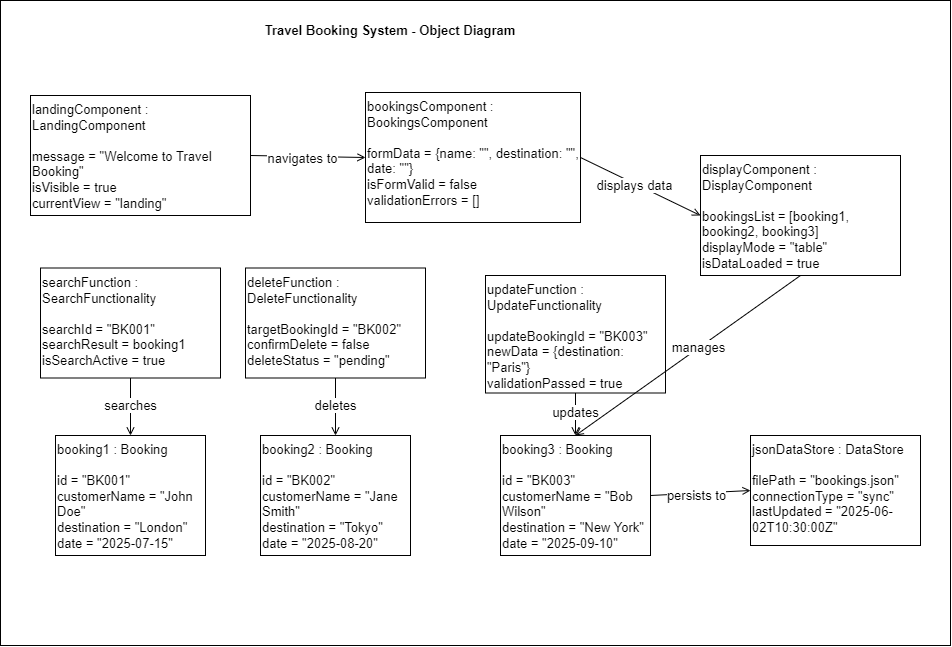

The diagram above was exported from draw.io. Its source (the exported page's mxGraphModel, read from the mxfile embedded in the PNG):
<mxGraphModel dx="852" dy="1098" grid="1" gridSize="10" guides="1" tooltips="1" connect="1" arrows="1" fold="1" page="0" pageScale="1" pageWidth="1169" pageHeight="827" math="0" shadow="0">
  <root>
    <mxCell id="0" />
    <mxCell id="1" parent="0" />
    <mxCell id="mIl2RYnWDA0lkrZwcWxc-26" value="" style="whiteSpace=wrap;html=1;fontSize=13;" vertex="1" parent="1">
      <mxGeometry x="20" y="-45" width="950" height="645" as="geometry" />
    </mxCell>
    <mxCell id="2" value="landingComponent : LandingComponent&#10;&#10;message = &quot;Welcome to Travel Booking&quot;&#10;isVisible = true&#10;currentView = &quot;landing&quot;" style="rounded=0;whiteSpace=wrap;html=1;align=left;verticalAlign=top;fontFamily=Helvetica;fontSize=13;" vertex="1" parent="1">
      <mxGeometry x="50" y="50" width="220" height="120" as="geometry" />
    </mxCell>
    <mxCell id="3" value="bookingsComponent : BookingsComponent&#10;&#10;formData = {name: &quot;&quot;, destination: &quot;&quot;, date: &quot;&quot;}&#10;isFormValid = false&#10;validationErrors = []" style="rounded=0;whiteSpace=wrap;html=1;align=left;verticalAlign=top;fontFamily=Helvetica;fontSize=13;" vertex="1" parent="1">
      <mxGeometry x="385" y="47" width="215" height="130" as="geometry" />
    </mxCell>
    <mxCell id="4" value="displayComponent : DisplayComponent&#10;&#10;bookingsList = [booking1, booking2, booking3]&#10;displayMode = &quot;table&quot;&#10;isDataLoaded = true" style="rounded=0;whiteSpace=wrap;html=1;align=left;verticalAlign=top;fontFamily=Helvetica;fontSize=13;" vertex="1" parent="1">
      <mxGeometry x="720" y="110" width="200" height="120" as="geometry" />
    </mxCell>
    <mxCell id="5" value="searchFunction : SearchFunctionality&#10;&#10;searchId = &quot;BK001&quot;&#10;searchResult = booking1&#10;isSearchActive = true" style="rounded=0;whiteSpace=wrap;html=1;align=left;verticalAlign=top;fontFamily=Helvetica;fontSize=13;" vertex="1" parent="1">
      <mxGeometry x="60" y="222.5" width="180" height="110" as="geometry" />
    </mxCell>
    <mxCell id="6" value="deleteFunction : DeleteFunctionality&#10;&#10;targetBookingId = &quot;BK002&quot;&#10;confirmDelete = false&#10;deleteStatus = &quot;pending&quot;" style="rounded=0;whiteSpace=wrap;html=1;align=left;verticalAlign=top;fontFamily=Helvetica;fontSize=13;" vertex="1" parent="1">
      <mxGeometry x="265" y="222.5" width="180" height="110" as="geometry" />
    </mxCell>
    <mxCell id="7" value="updateFunction : UpdateFunctionality&#10;&#10;updateBookingId = &quot;BK003&quot;&#10;newData = {destination: &quot;Paris&quot;}&#10;validationPassed = true" style="rounded=0;whiteSpace=wrap;html=1;align=left;verticalAlign=top;fontFamily=Helvetica;fontSize=13;" vertex="1" parent="1">
      <mxGeometry x="505" y="230" width="180" height="117.5" as="geometry" />
    </mxCell>
    <mxCell id="8" value="booking1 : Booking&#10;&#10;id = &quot;BK001&quot;&#10;customerName = &quot;John Doe&quot;&#10;destination = &quot;London&quot;&#10;date = &quot;2025-07-15&quot;" style="rounded=0;whiteSpace=wrap;html=1;align=left;verticalAlign=top;fontFamily=Helvetica;fontSize=13;" vertex="1" parent="1">
      <mxGeometry x="75" y="390" width="150" height="120" as="geometry" />
    </mxCell>
    <mxCell id="9" value="booking2 : Booking&#10;&#10;id = &quot;BK002&quot;&#10;customerName = &quot;Jane Smith&quot;&#10;destination = &quot;Tokyo&quot;&#10;date = &quot;2025-08-20&quot;" style="rounded=0;whiteSpace=wrap;html=1;align=left;verticalAlign=top;fontFamily=Helvetica;fontSize=13;" vertex="1" parent="1">
      <mxGeometry x="280" y="390" width="150" height="120" as="geometry" />
    </mxCell>
    <mxCell id="10" value="booking3 : Booking&#10;&#10;id = &quot;BK003&quot;&#10;customerName = &quot;Bob Wilson&quot;&#10;destination = &quot;New York&quot;&#10;date = &quot;2025-09-10&quot;" style="rounded=0;whiteSpace=wrap;html=1;align=left;verticalAlign=top;fontFamily=Helvetica;fontSize=13;" vertex="1" parent="1">
      <mxGeometry x="520" y="390" width="150" height="120" as="geometry" />
    </mxCell>
    <mxCell id="11" value="jsonDataStore : DataStore&#10;&#10;filePath = &quot;bookings.json&quot;&#10;connectionType = &quot;sync&quot;&#10;lastUpdated = &quot;2025-06-02T10:30:00Z&quot;" style="rounded=0;whiteSpace=wrap;html=1;align=left;verticalAlign=top;fontFamily=Helvetica;fontSize=13;" vertex="1" parent="1">
      <mxGeometry x="770" y="390" width="170" height="110" as="geometry" />
    </mxCell>
    <mxCell id="12" value="" style="endArrow=open;endFill=0;html=1;rounded=0;exitX=1;exitY=0.5;entryX=0;entryY=0.5;fontFamily=Helvetica;fontSize=13;" edge="1" parent="1" source="2" target="3">
      <mxGeometry width="50" height="50" relative="1" as="geometry">
        <mxPoint x="390" y="300" as="sourcePoint" />
        <mxPoint x="440" y="250" as="targetPoint" />
      </mxGeometry>
    </mxCell>
    <mxCell id="13" value="navigates to" style="edgeLabel;html=1;align=center;verticalAlign=middle;resizable=0;points=[];fontFamily=Helvetica;fontSize=13;" connectable="0" vertex="1" parent="12">
      <mxGeometry x="-0.1" y="-1" relative="1" as="geometry">
        <mxPoint as="offset" />
      </mxGeometry>
    </mxCell>
    <mxCell id="14" value="" style="endArrow=open;endFill=0;html=1;rounded=0;exitX=1;exitY=0.5;entryX=0;entryY=0.5;fontFamily=Helvetica;fontSize=13;" edge="1" parent="1" source="3" target="4">
      <mxGeometry width="50" height="50" relative="1" as="geometry">
        <mxPoint x="390" y="300" as="sourcePoint" />
        <mxPoint x="440" y="250" as="targetPoint" />
      </mxGeometry>
    </mxCell>
    <mxCell id="15" value="displays data" style="edgeLabel;html=1;align=center;verticalAlign=middle;resizable=0;points=[];fontFamily=Helvetica;fontSize=13;" connectable="0" vertex="1" parent="14">
      <mxGeometry x="-0.1" y="-1" relative="1" as="geometry">
        <mxPoint as="offset" />
      </mxGeometry>
    </mxCell>
    <mxCell id="18" value="" style="endArrow=open;endFill=0;html=1;rounded=0;exitX=0.5;exitY=1;entryX=0.5;entryY=0;fontFamily=Helvetica;fontSize=13;" edge="1" parent="1" source="5" target="8">
      <mxGeometry width="50" height="50" relative="1" as="geometry">
        <mxPoint x="390" y="300" as="sourcePoint" />
        <mxPoint x="440" y="250" as="targetPoint" />
      </mxGeometry>
    </mxCell>
    <mxCell id="19" value="searches" style="edgeLabel;html=1;align=center;verticalAlign=middle;resizable=0;points=[];fontFamily=Helvetica;fontSize=13;" connectable="0" vertex="1" parent="18">
      <mxGeometry x="-0.1" y="-1" relative="1" as="geometry">
        <mxPoint as="offset" />
      </mxGeometry>
    </mxCell>
    <mxCell id="20" value="" style="endArrow=open;endFill=0;html=1;rounded=0;exitX=0.5;exitY=1;entryX=0.5;entryY=0;fontFamily=Helvetica;fontSize=13;" edge="1" parent="1" source="6" target="9">
      <mxGeometry width="50" height="50" relative="1" as="geometry">
        <mxPoint x="390" y="300" as="sourcePoint" />
        <mxPoint x="440" y="250" as="targetPoint" />
      </mxGeometry>
    </mxCell>
    <mxCell id="21" value="deletes" style="edgeLabel;html=1;align=center;verticalAlign=middle;resizable=0;points=[];fontFamily=Helvetica;fontSize=13;" connectable="0" vertex="1" parent="20">
      <mxGeometry x="-0.1" y="-1" relative="1" as="geometry">
        <mxPoint as="offset" />
      </mxGeometry>
    </mxCell>
    <mxCell id="22" value="" style="endArrow=open;endFill=0;html=1;rounded=0;exitX=0.5;exitY=1;entryX=0.5;entryY=0;fontFamily=Helvetica;fontSize=13;" edge="1" parent="1" source="7" target="10">
      <mxGeometry width="50" height="50" relative="1" as="geometry">
        <mxPoint x="390" y="300" as="sourcePoint" />
        <mxPoint x="440" y="250" as="targetPoint" />
      </mxGeometry>
    </mxCell>
    <mxCell id="23" value="updates" style="edgeLabel;html=1;align=center;verticalAlign=middle;resizable=0;points=[];fontFamily=Helvetica;fontSize=13;" connectable="0" vertex="1" parent="22">
      <mxGeometry x="-0.1" y="-1" relative="1" as="geometry">
        <mxPoint as="offset" />
      </mxGeometry>
    </mxCell>
    <mxCell id="24" value="" style="endArrow=open;endFill=0;html=1;rounded=0;exitX=1;exitY=0.5;entryX=0;entryY=0.5;fontFamily=Helvetica;fontSize=13;" edge="1" parent="1" source="10" target="11">
      <mxGeometry width="50" height="50" relative="1" as="geometry">
        <mxPoint x="390" y="400" as="sourcePoint" />
        <mxPoint x="440" y="350" as="targetPoint" />
      </mxGeometry>
    </mxCell>
    <mxCell id="25" value="persists to" style="edgeLabel;html=1;align=center;verticalAlign=middle;resizable=0;points=[];fontFamily=Helvetica;fontSize=13;" connectable="0" vertex="1" parent="24">
      <mxGeometry x="-0.1" y="-1" relative="1" as="geometry">
        <mxPoint as="offset" />
      </mxGeometry>
    </mxCell>
    <mxCell id="mIl2RYnWDA0lkrZwcWxc-25" value="Travel Booking System - Object&lt;span style=&quot;background-color: transparent;&quot;&gt;&amp;nbsp;Diagram&lt;/span&gt;" style="text;html=1;strokeColor=none;fillColor=none;align=center;verticalAlign=middle;whiteSpace=wrap;rounded=0;fontSize=13;fontStyle=1;strokeWidth=2;" vertex="1" parent="1">
      <mxGeometry x="210" y="-30" width="400" height="30" as="geometry" />
    </mxCell>
    <mxCell id="16" value="" style="endArrow=open;endFill=0;html=1;rounded=0;exitX=0.5;exitY=1;entryX=0.5;entryY=0;fontFamily=Helvetica;fontSize=13;" edge="1" parent="1" source="4" target="10">
      <mxGeometry width="50" height="50" relative="1" as="geometry">
        <mxPoint x="390" y="300" as="sourcePoint" />
        <mxPoint x="440" y="250" as="targetPoint" />
      </mxGeometry>
    </mxCell>
    <mxCell id="17" value="manages" style="edgeLabel;html=1;align=center;verticalAlign=middle;resizable=0;points=[];fontFamily=Helvetica;fontSize=13;" connectable="0" vertex="1" parent="16">
      <mxGeometry x="-0.1" y="-1" relative="1" as="geometry">
        <mxPoint as="offset" />
      </mxGeometry>
    </mxCell>
  </root>
</mxGraphModel>